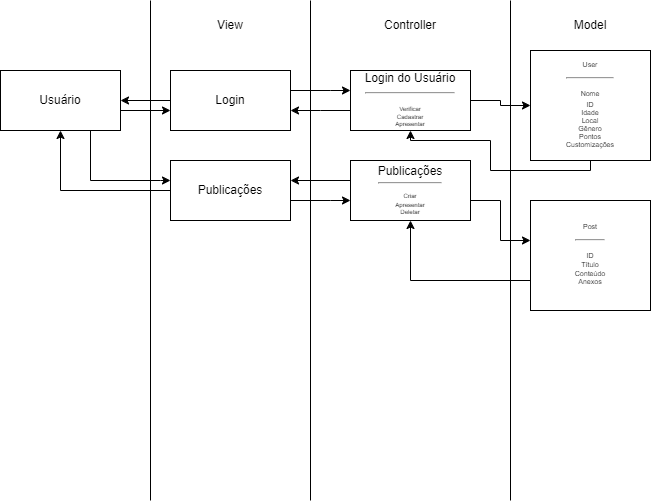

The diagram above was exported from draw.io. Its source (the exported page's mxGraphModel, read from the mxfile embedded in the PNG):
<mxGraphModel dx="796" dy="455" grid="1" gridSize="10" guides="1" tooltips="1" connect="1" arrows="1" fold="1" page="1" pageScale="1" pageWidth="827" pageHeight="1169" math="0" shadow="0">
  <root>
    <mxCell id="0" />
    <mxCell id="1" parent="0" />
    <mxCell id="OmY3ahDolKDGb4TVscv1-1" value="Usuário" style="rounded=0;whiteSpace=wrap;html=1;" vertex="1" parent="1">
      <mxGeometry x="10" y="110" width="120" height="60" as="geometry" />
    </mxCell>
    <mxCell id="OmY3ahDolKDGb4TVscv1-2" value="View" style="text;html=1;align=center;verticalAlign=middle;whiteSpace=wrap;rounded=0;" vertex="1" parent="1">
      <mxGeometry x="210" y="50" width="60" height="30" as="geometry" />
    </mxCell>
    <mxCell id="OmY3ahDolKDGb4TVscv1-3" value="Controller" style="text;html=1;align=center;verticalAlign=middle;whiteSpace=wrap;rounded=0;" vertex="1" parent="1">
      <mxGeometry x="390" y="50" width="60" height="30" as="geometry" />
    </mxCell>
    <mxCell id="OmY3ahDolKDGb4TVscv1-4" value="Model" style="text;html=1;align=center;verticalAlign=middle;whiteSpace=wrap;rounded=0;" vertex="1" parent="1">
      <mxGeometry x="570" y="50" width="60" height="30" as="geometry" />
    </mxCell>
    <mxCell id="OmY3ahDolKDGb4TVscv1-5" value="" style="endArrow=none;html=1;rounded=0;" edge="1" parent="1">
      <mxGeometry width="50" height="50" relative="1" as="geometry">
        <mxPoint x="320" y="540" as="sourcePoint" />
        <mxPoint x="320" y="40" as="targetPoint" />
      </mxGeometry>
    </mxCell>
    <mxCell id="OmY3ahDolKDGb4TVscv1-6" value="" style="endArrow=none;html=1;rounded=0;" edge="1" parent="1">
      <mxGeometry width="50" height="50" relative="1" as="geometry">
        <mxPoint x="520" y="540" as="sourcePoint" />
        <mxPoint x="520" y="40" as="targetPoint" />
      </mxGeometry>
    </mxCell>
    <mxCell id="OmY3ahDolKDGb4TVscv1-7" value="" style="endArrow=none;html=1;rounded=0;" edge="1" parent="1">
      <mxGeometry width="50" height="50" relative="1" as="geometry">
        <mxPoint x="160" y="540" as="sourcePoint" />
        <mxPoint x="160" y="40" as="targetPoint" />
      </mxGeometry>
    </mxCell>
    <mxCell id="OmY3ahDolKDGb4TVscv1-18" value="" style="edgeStyle=orthogonalEdgeStyle;rounded=0;orthogonalLoop=1;jettySize=auto;html=1;" edge="1" parent="1" source="OmY3ahDolKDGb4TVscv1-8" target="OmY3ahDolKDGb4TVscv1-12">
      <mxGeometry relative="1" as="geometry">
        <Array as="points">
          <mxPoint x="340" y="130" />
          <mxPoint x="340" y="130" />
        </Array>
      </mxGeometry>
    </mxCell>
    <mxCell id="OmY3ahDolKDGb4TVscv1-25" value="" style="edgeStyle=orthogonalEdgeStyle;rounded=0;orthogonalLoop=1;jettySize=auto;html=1;" edge="1" parent="1" source="OmY3ahDolKDGb4TVscv1-8" target="OmY3ahDolKDGb4TVscv1-1">
      <mxGeometry relative="1" as="geometry" />
    </mxCell>
    <mxCell id="OmY3ahDolKDGb4TVscv1-8" value="Login" style="rounded=0;whiteSpace=wrap;html=1;" vertex="1" parent="1">
      <mxGeometry x="180" y="110" width="120" height="60" as="geometry" />
    </mxCell>
    <mxCell id="OmY3ahDolKDGb4TVscv1-23" value="" style="edgeStyle=orthogonalEdgeStyle;rounded=0;orthogonalLoop=1;jettySize=auto;html=1;" edge="1" parent="1" source="OmY3ahDolKDGb4TVscv1-11" target="OmY3ahDolKDGb4TVscv1-16">
      <mxGeometry relative="1" as="geometry">
        <Array as="points">
          <mxPoint x="340" y="240" />
          <mxPoint x="340" y="240" />
        </Array>
      </mxGeometry>
    </mxCell>
    <mxCell id="OmY3ahDolKDGb4TVscv1-26" style="edgeStyle=orthogonalEdgeStyle;rounded=0;orthogonalLoop=1;jettySize=auto;html=1;entryX=0.5;entryY=1;entryDx=0;entryDy=0;" edge="1" parent="1" source="OmY3ahDolKDGb4TVscv1-11" target="OmY3ahDolKDGb4TVscv1-1">
      <mxGeometry relative="1" as="geometry" />
    </mxCell>
    <mxCell id="OmY3ahDolKDGb4TVscv1-11" value="Publicações" style="rounded=0;whiteSpace=wrap;html=1;" vertex="1" parent="1">
      <mxGeometry x="180" y="200" width="120" height="60" as="geometry" />
    </mxCell>
    <mxCell id="OmY3ahDolKDGb4TVscv1-19" value="" style="edgeStyle=orthogonalEdgeStyle;rounded=0;orthogonalLoop=1;jettySize=auto;html=1;" edge="1" parent="1" source="OmY3ahDolKDGb4TVscv1-12" target="OmY3ahDolKDGb4TVscv1-17">
      <mxGeometry relative="1" as="geometry" />
    </mxCell>
    <mxCell id="OmY3ahDolKDGb4TVscv1-24" value="" style="edgeStyle=orthogonalEdgeStyle;rounded=0;orthogonalLoop=1;jettySize=auto;html=1;" edge="1" parent="1" source="OmY3ahDolKDGb4TVscv1-12" target="OmY3ahDolKDGb4TVscv1-8">
      <mxGeometry relative="1" as="geometry">
        <Array as="points">
          <mxPoint x="330" y="150" />
          <mxPoint x="330" y="150" />
        </Array>
      </mxGeometry>
    </mxCell>
    <mxCell id="OmY3ahDolKDGb4TVscv1-12" value="Login do Usuário&lt;hr&gt;&lt;font style=&quot;font-size: 6px;&quot;&gt;Verificar&lt;/font&gt;&lt;div style=&quot;font-size: 6px;&quot;&gt;Cadastrar&lt;/div&gt;&lt;div style=&quot;font-size: 6px;&quot;&gt;Apresentar&lt;br&gt;&lt;div style=&quot;font-size: 1px;&quot;&gt;&lt;br&gt;&lt;/div&gt;&lt;/div&gt;" style="rounded=0;whiteSpace=wrap;html=1;" vertex="1" parent="1">
      <mxGeometry x="360" y="110" width="120" height="60" as="geometry" />
    </mxCell>
    <mxCell id="OmY3ahDolKDGb4TVscv1-13" value="" style="endArrow=classic;html=1;rounded=0;entryX=0;entryY=0.5;entryDx=0;entryDy=0;" edge="1" parent="1">
      <mxGeometry width="50" height="50" relative="1" as="geometry">
        <mxPoint x="130" y="150" as="sourcePoint" />
        <mxPoint x="180" y="150" as="targetPoint" />
        <Array as="points" />
      </mxGeometry>
    </mxCell>
    <mxCell id="OmY3ahDolKDGb4TVscv1-15" value="" style="endArrow=classic;html=1;rounded=0;entryX=0;entryY=0.5;entryDx=0;entryDy=0;exitX=0.75;exitY=1;exitDx=0;exitDy=0;" edge="1" parent="1" source="OmY3ahDolKDGb4TVscv1-1">
      <mxGeometry width="50" height="50" relative="1" as="geometry">
        <mxPoint x="130" y="130" as="sourcePoint" />
        <mxPoint x="180" y="220" as="targetPoint" />
        <Array as="points">
          <mxPoint x="100" y="220" />
          <mxPoint x="170" y="220" />
        </Array>
      </mxGeometry>
    </mxCell>
    <mxCell id="OmY3ahDolKDGb4TVscv1-21" value="" style="edgeStyle=orthogonalEdgeStyle;rounded=0;orthogonalLoop=1;jettySize=auto;html=1;" edge="1" parent="1" source="OmY3ahDolKDGb4TVscv1-16" target="OmY3ahDolKDGb4TVscv1-20">
      <mxGeometry relative="1" as="geometry">
        <Array as="points">
          <mxPoint x="510" y="240" />
          <mxPoint x="510" y="280" />
        </Array>
      </mxGeometry>
    </mxCell>
    <mxCell id="OmY3ahDolKDGb4TVscv1-22" value="" style="edgeStyle=orthogonalEdgeStyle;rounded=0;orthogonalLoop=1;jettySize=auto;html=1;" edge="1" parent="1" source="OmY3ahDolKDGb4TVscv1-16" target="OmY3ahDolKDGb4TVscv1-11">
      <mxGeometry relative="1" as="geometry">
        <Array as="points">
          <mxPoint x="320" y="220" />
          <mxPoint x="320" y="220" />
        </Array>
      </mxGeometry>
    </mxCell>
    <mxCell id="OmY3ahDolKDGb4TVscv1-16" value="&lt;div&gt;Publicações&lt;/div&gt;&lt;font style=&quot;&quot;&gt;&lt;hr style=&quot;font-size: 7px;&quot;&gt;&lt;font style=&quot;font-size: 6px;&quot;&gt;Criar&lt;/font&gt;&lt;br&gt;&lt;/font&gt;&lt;div style=&quot;font-size: 6px;&quot;&gt;Apresentar&lt;/div&gt;&lt;div style=&quot;font-size: 6px;&quot;&gt;Deletar&lt;/div&gt;&lt;div style=&quot;font-size: 6px;&quot;&gt;&lt;div style=&quot;font-size: 1px;&quot;&gt;&lt;br&gt;&lt;/div&gt;&lt;/div&gt;" style="rounded=0;whiteSpace=wrap;html=1;" vertex="1" parent="1">
      <mxGeometry x="360" y="200" width="120" height="60" as="geometry" />
    </mxCell>
    <mxCell id="OmY3ahDolKDGb4TVscv1-29" style="edgeStyle=orthogonalEdgeStyle;rounded=0;orthogonalLoop=1;jettySize=auto;html=1;exitX=0.5;exitY=1;exitDx=0;exitDy=0;entryX=0.5;entryY=1;entryDx=0;entryDy=0;" edge="1" parent="1" source="OmY3ahDolKDGb4TVscv1-17" target="OmY3ahDolKDGb4TVscv1-12">
      <mxGeometry relative="1" as="geometry">
        <Array as="points">
          <mxPoint x="600" y="210" />
          <mxPoint x="500" y="210" />
          <mxPoint x="500" y="180" />
          <mxPoint x="420" y="180" />
        </Array>
      </mxGeometry>
    </mxCell>
    <mxCell id="OmY3ahDolKDGb4TVscv1-17" value="&lt;p style=&quot;line-height: 0%;&quot;&gt;&lt;font style=&quot;font-size: 7px;&quot;&gt;User&lt;/font&gt;&lt;/p&gt;&lt;hr style=&quot;&quot;&gt;&lt;font style=&quot;font-size: 7px;&quot;&gt;Nome&lt;/font&gt;&lt;div style=&quot;line-height: 50%;&quot;&gt;&lt;font style=&quot;font-size: 7px;&quot;&gt;ID&lt;/font&gt;&lt;/div&gt;&lt;div style=&quot;line-height: 50%;&quot;&gt;&lt;font style=&quot;font-size: 7px;&quot;&gt;Idade&lt;/font&gt;&lt;/div&gt;&lt;div style=&quot;line-height: 50%;&quot;&gt;&lt;font style=&quot;font-size: 7px;&quot;&gt;Local&lt;/font&gt;&lt;/div&gt;&lt;div style=&quot;line-height: 50%;&quot;&gt;&lt;font style=&quot;font-size: 7px;&quot;&gt;Gênero&lt;/font&gt;&lt;/div&gt;&lt;div style=&quot;line-height: 50%;&quot;&gt;&lt;font style=&quot;font-size: 7px;&quot;&gt;Pontos&lt;/font&gt;&lt;/div&gt;&lt;div style=&quot;line-height: 50%;&quot;&gt;&lt;font style=&quot;font-size: 7px;&quot;&gt;Customizações&lt;/font&gt;&lt;/div&gt;&lt;p&gt;&lt;/p&gt;" style="rounded=0;whiteSpace=wrap;html=1;" vertex="1" parent="1">
      <mxGeometry x="540" y="90" width="120" height="110" as="geometry" />
    </mxCell>
    <mxCell id="OmY3ahDolKDGb4TVscv1-27" value="" style="edgeStyle=orthogonalEdgeStyle;rounded=0;orthogonalLoop=1;jettySize=auto;html=1;entryX=0.5;entryY=1;entryDx=0;entryDy=0;" edge="1" parent="1" source="OmY3ahDolKDGb4TVscv1-20" target="OmY3ahDolKDGb4TVscv1-16">
      <mxGeometry relative="1" as="geometry">
        <Array as="points">
          <mxPoint x="420" y="320" />
        </Array>
      </mxGeometry>
    </mxCell>
    <mxCell id="OmY3ahDolKDGb4TVscv1-20" value="&lt;p style=&quot;line-height: 0%;&quot;&gt;&lt;span style=&quot;font-size: 7px;&quot;&gt;Post&lt;/span&gt;&lt;/p&gt;&lt;hr&gt;&lt;div&gt;&lt;font style=&quot;font-size: 7px;&quot;&gt;ID&lt;/font&gt;&lt;/div&gt;&lt;div style=&quot;font-size: 7px;&quot;&gt;Título&lt;/div&gt;&lt;div style=&quot;font-size: 7px;&quot;&gt;Conteúdo&lt;/div&gt;&lt;div style=&quot;font-size: 7px;&quot;&gt;Anexos&lt;/div&gt;&lt;p&gt;&lt;/p&gt;" style="rounded=0;whiteSpace=wrap;html=1;" vertex="1" parent="1">
      <mxGeometry x="540" y="240" width="120" height="110" as="geometry" />
    </mxCell>
  </root>
</mxGraphModel>